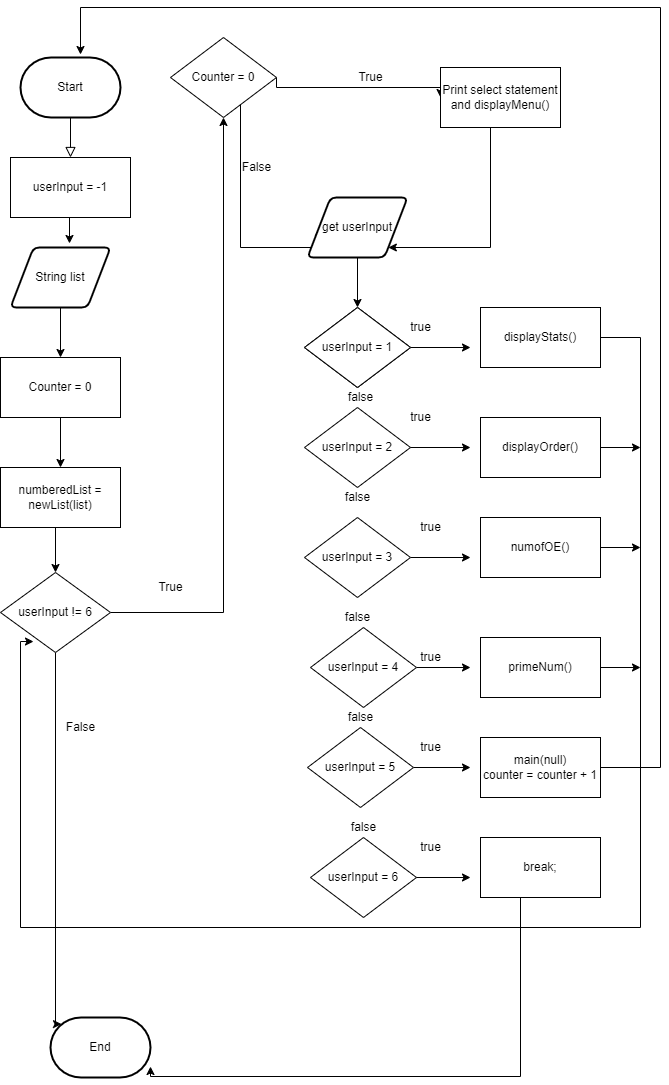

The diagram above was exported from draw.io. Its source (the exported page's mxGraphModel, read from the mxfile embedded in the PNG):
<mxGraphModel dx="1422" dy="794" grid="1" gridSize="10" guides="1" tooltips="1" connect="1" arrows="1" fold="1" page="1" pageScale="1" pageWidth="827" pageHeight="1169" math="0" shadow="0">
  <root>
    <mxCell id="WIyWlLk6GJQsqaUBKTNV-0" />
    <mxCell id="WIyWlLk6GJQsqaUBKTNV-1" parent="WIyWlLk6GJQsqaUBKTNV-0" />
    <mxCell id="WIyWlLk6GJQsqaUBKTNV-2" value="" style="rounded=0;html=1;jettySize=auto;orthogonalLoop=1;fontSize=11;endArrow=block;endFill=0;endSize=8;strokeWidth=1;shadow=0;labelBackgroundColor=none;edgeStyle=orthogonalEdgeStyle;" parent="WIyWlLk6GJQsqaUBKTNV-1" edge="1">
      <mxGeometry relative="1" as="geometry">
        <mxPoint x="220" y="120" as="sourcePoint" />
        <mxPoint x="220" y="170" as="targetPoint" />
      </mxGeometry>
    </mxCell>
    <mxCell id="R48FaMiT29rdcJX9cDX9-0" value="Start" style="strokeWidth=2;html=1;shape=mxgraph.flowchart.terminator;whiteSpace=wrap;" vertex="1" parent="WIyWlLk6GJQsqaUBKTNV-1">
      <mxGeometry x="170" y="70" width="100" height="60" as="geometry" />
    </mxCell>
    <mxCell id="R48FaMiT29rdcJX9cDX9-6" style="edgeStyle=orthogonalEdgeStyle;rounded=0;orthogonalLoop=1;jettySize=auto;html=1;exitX=0.5;exitY=1;exitDx=0;exitDy=0;entryX=0.59;entryY=-0.067;entryDx=0;entryDy=0;entryPerimeter=0;" edge="1" parent="WIyWlLk6GJQsqaUBKTNV-1" source="R48FaMiT29rdcJX9cDX9-4" target="R48FaMiT29rdcJX9cDX9-5">
      <mxGeometry relative="1" as="geometry" />
    </mxCell>
    <mxCell id="R48FaMiT29rdcJX9cDX9-4" value="userInput = -1" style="rounded=0;whiteSpace=wrap;html=1;" vertex="1" parent="WIyWlLk6GJQsqaUBKTNV-1">
      <mxGeometry x="160" y="170" width="120" height="60" as="geometry" />
    </mxCell>
    <mxCell id="R48FaMiT29rdcJX9cDX9-8" style="edgeStyle=orthogonalEdgeStyle;rounded=0;orthogonalLoop=1;jettySize=auto;html=1;exitX=0.5;exitY=1;exitDx=0;exitDy=0;entryX=0.5;entryY=0;entryDx=0;entryDy=0;" edge="1" parent="WIyWlLk6GJQsqaUBKTNV-1" source="R48FaMiT29rdcJX9cDX9-5" target="R48FaMiT29rdcJX9cDX9-7">
      <mxGeometry relative="1" as="geometry" />
    </mxCell>
    <mxCell id="R48FaMiT29rdcJX9cDX9-5" value="String list" style="shape=parallelogram;html=1;strokeWidth=2;perimeter=parallelogramPerimeter;whiteSpace=wrap;rounded=1;arcSize=12;size=0.23;" vertex="1" parent="WIyWlLk6GJQsqaUBKTNV-1">
      <mxGeometry x="160" y="260" width="100" height="60" as="geometry" />
    </mxCell>
    <mxCell id="R48FaMiT29rdcJX9cDX9-11" style="edgeStyle=orthogonalEdgeStyle;rounded=0;orthogonalLoop=1;jettySize=auto;html=1;entryX=0.5;entryY=0;entryDx=0;entryDy=0;" edge="1" parent="WIyWlLk6GJQsqaUBKTNV-1" source="R48FaMiT29rdcJX9cDX9-7" target="R48FaMiT29rdcJX9cDX9-9">
      <mxGeometry relative="1" as="geometry" />
    </mxCell>
    <mxCell id="R48FaMiT29rdcJX9cDX9-7" value="Counter = 0" style="rounded=0;whiteSpace=wrap;html=1;" vertex="1" parent="WIyWlLk6GJQsqaUBKTNV-1">
      <mxGeometry x="150" y="370" width="120" height="60" as="geometry" />
    </mxCell>
    <mxCell id="R48FaMiT29rdcJX9cDX9-13" style="edgeStyle=orthogonalEdgeStyle;rounded=0;orthogonalLoop=1;jettySize=auto;html=1;exitX=0.5;exitY=1;exitDx=0;exitDy=0;entryX=0.5;entryY=0;entryDx=0;entryDy=0;" edge="1" parent="WIyWlLk6GJQsqaUBKTNV-1" source="R48FaMiT29rdcJX9cDX9-9" target="R48FaMiT29rdcJX9cDX9-12">
      <mxGeometry relative="1" as="geometry">
        <Array as="points">
          <mxPoint x="205" y="540" />
        </Array>
      </mxGeometry>
    </mxCell>
    <mxCell id="R48FaMiT29rdcJX9cDX9-9" value="numberedList = newList(list)" style="rounded=0;whiteSpace=wrap;html=1;" vertex="1" parent="WIyWlLk6GJQsqaUBKTNV-1">
      <mxGeometry x="150" y="480" width="120" height="60" as="geometry" />
    </mxCell>
    <mxCell id="R48FaMiT29rdcJX9cDX9-14" style="edgeStyle=orthogonalEdgeStyle;rounded=0;orthogonalLoop=1;jettySize=auto;html=1;entryX=0.5;entryY=1;entryDx=0;entryDy=0;" edge="1" parent="WIyWlLk6GJQsqaUBKTNV-1" source="R48FaMiT29rdcJX9cDX9-12" target="R48FaMiT29rdcJX9cDX9-16">
      <mxGeometry relative="1" as="geometry">
        <mxPoint x="400" y="625" as="targetPoint" />
      </mxGeometry>
    </mxCell>
    <mxCell id="R48FaMiT29rdcJX9cDX9-95" style="edgeStyle=orthogonalEdgeStyle;rounded=0;orthogonalLoop=1;jettySize=auto;html=1;entryX=0.11;entryY=0.11;entryDx=0;entryDy=0;entryPerimeter=0;" edge="1" parent="WIyWlLk6GJQsqaUBKTNV-1" source="R48FaMiT29rdcJX9cDX9-12" target="R48FaMiT29rdcJX9cDX9-47">
      <mxGeometry relative="1" as="geometry">
        <Array as="points">
          <mxPoint x="205" y="1037" />
        </Array>
      </mxGeometry>
    </mxCell>
    <mxCell id="R48FaMiT29rdcJX9cDX9-12" value="userInput != 6" style="rhombus;whiteSpace=wrap;html=1;" vertex="1" parent="WIyWlLk6GJQsqaUBKTNV-1">
      <mxGeometry x="150" y="585" width="110" height="80" as="geometry" />
    </mxCell>
    <mxCell id="R48FaMiT29rdcJX9cDX9-15" value="True" style="text;html=1;align=center;verticalAlign=middle;resizable=0;points=[];autosize=1;strokeColor=none;fillColor=none;" vertex="1" parent="WIyWlLk6GJQsqaUBKTNV-1">
      <mxGeometry x="300" y="590" width="40" height="20" as="geometry" />
    </mxCell>
    <mxCell id="R48FaMiT29rdcJX9cDX9-31" style="edgeStyle=orthogonalEdgeStyle;rounded=0;orthogonalLoop=1;jettySize=auto;html=1;exitX=1;exitY=0.5;exitDx=0;exitDy=0;" edge="1" parent="WIyWlLk6GJQsqaUBKTNV-1" source="R48FaMiT29rdcJX9cDX9-16">
      <mxGeometry relative="1" as="geometry">
        <mxPoint x="590" y="110" as="targetPoint" />
        <Array as="points">
          <mxPoint x="590" y="100" />
        </Array>
      </mxGeometry>
    </mxCell>
    <mxCell id="R48FaMiT29rdcJX9cDX9-97" style="edgeStyle=orthogonalEdgeStyle;rounded=0;orthogonalLoop=1;jettySize=auto;html=1;exitX=1;exitY=0.5;exitDx=0;exitDy=0;entryX=0;entryY=0.5;entryDx=0;entryDy=0;" edge="1" parent="WIyWlLk6GJQsqaUBKTNV-1" source="R48FaMiT29rdcJX9cDX9-16" target="R48FaMiT29rdcJX9cDX9-23">
      <mxGeometry relative="1" as="geometry">
        <Array as="points">
          <mxPoint x="390" y="90" />
          <mxPoint x="390" y="260" />
          <mxPoint x="469" y="260" />
        </Array>
      </mxGeometry>
    </mxCell>
    <mxCell id="R48FaMiT29rdcJX9cDX9-16" value="Counter = 0" style="rhombus;whiteSpace=wrap;html=1;" vertex="1" parent="WIyWlLk6GJQsqaUBKTNV-1">
      <mxGeometry x="320" y="50" width="106" height="80" as="geometry" />
    </mxCell>
    <mxCell id="R48FaMiT29rdcJX9cDX9-18" value="True" style="text;html=1;align=center;verticalAlign=middle;resizable=0;points=[];autosize=1;strokeColor=none;fillColor=none;" vertex="1" parent="WIyWlLk6GJQsqaUBKTNV-1">
      <mxGeometry x="500" y="80" width="40" height="20" as="geometry" />
    </mxCell>
    <mxCell id="R48FaMiT29rdcJX9cDX9-98" style="edgeStyle=orthogonalEdgeStyle;rounded=0;orthogonalLoop=1;jettySize=auto;html=1;" edge="1" parent="WIyWlLk6GJQsqaUBKTNV-1" source="R48FaMiT29rdcJX9cDX9-20" target="R48FaMiT29rdcJX9cDX9-23">
      <mxGeometry relative="1" as="geometry">
        <mxPoint x="610" y="290" as="targetPoint" />
        <Array as="points">
          <mxPoint x="640" y="260" />
        </Array>
      </mxGeometry>
    </mxCell>
    <mxCell id="R48FaMiT29rdcJX9cDX9-20" value="Print select statement&lt;br&gt;and displayMenu()" style="rounded=0;whiteSpace=wrap;html=1;" vertex="1" parent="WIyWlLk6GJQsqaUBKTNV-1">
      <mxGeometry x="590" y="80" width="120" height="60" as="geometry" />
    </mxCell>
    <mxCell id="R48FaMiT29rdcJX9cDX9-44" style="edgeStyle=orthogonalEdgeStyle;rounded=0;orthogonalLoop=1;jettySize=auto;html=1;entryX=0.5;entryY=0;entryDx=0;entryDy=0;" edge="1" parent="WIyWlLk6GJQsqaUBKTNV-1" source="R48FaMiT29rdcJX9cDX9-23" target="R48FaMiT29rdcJX9cDX9-38">
      <mxGeometry relative="1" as="geometry" />
    </mxCell>
    <mxCell id="R48FaMiT29rdcJX9cDX9-23" value="get userInput" style="shape=parallelogram;html=1;strokeWidth=2;perimeter=parallelogramPerimeter;whiteSpace=wrap;rounded=1;arcSize=12;size=0.23;" vertex="1" parent="WIyWlLk6GJQsqaUBKTNV-1">
      <mxGeometry x="457" y="210" width="100" height="60" as="geometry" />
    </mxCell>
    <mxCell id="R48FaMiT29rdcJX9cDX9-30" value="False" style="text;html=1;align=center;verticalAlign=middle;resizable=0;points=[];autosize=1;strokeColor=none;fillColor=none;" vertex="1" parent="WIyWlLk6GJQsqaUBKTNV-1">
      <mxGeometry x="386" y="170" width="40" height="20" as="geometry" />
    </mxCell>
    <mxCell id="R48FaMiT29rdcJX9cDX9-45" style="edgeStyle=orthogonalEdgeStyle;rounded=0;orthogonalLoop=1;jettySize=auto;html=1;" edge="1" parent="WIyWlLk6GJQsqaUBKTNV-1" source="R48FaMiT29rdcJX9cDX9-38">
      <mxGeometry relative="1" as="geometry">
        <mxPoint x="620" y="360" as="targetPoint" />
      </mxGeometry>
    </mxCell>
    <mxCell id="R48FaMiT29rdcJX9cDX9-38" value="userInput = 1" style="rhombus;whiteSpace=wrap;html=1;" vertex="1" parent="WIyWlLk6GJQsqaUBKTNV-1">
      <mxGeometry x="454" y="320" width="106" height="80" as="geometry" />
    </mxCell>
    <mxCell id="R48FaMiT29rdcJX9cDX9-58" style="edgeStyle=orthogonalEdgeStyle;rounded=0;orthogonalLoop=1;jettySize=auto;html=1;exitX=1;exitY=0.5;exitDx=0;exitDy=0;" edge="1" parent="WIyWlLk6GJQsqaUBKTNV-1" source="R48FaMiT29rdcJX9cDX9-39">
      <mxGeometry relative="1" as="geometry">
        <mxPoint x="620" y="460" as="targetPoint" />
      </mxGeometry>
    </mxCell>
    <mxCell id="R48FaMiT29rdcJX9cDX9-39" value="userInput = 2" style="rhombus;whiteSpace=wrap;html=1;" vertex="1" parent="WIyWlLk6GJQsqaUBKTNV-1">
      <mxGeometry x="454" y="420" width="106" height="80" as="geometry" />
    </mxCell>
    <mxCell id="R48FaMiT29rdcJX9cDX9-64" style="edgeStyle=orthogonalEdgeStyle;rounded=0;orthogonalLoop=1;jettySize=auto;html=1;exitX=1;exitY=0.5;exitDx=0;exitDy=0;" edge="1" parent="WIyWlLk6GJQsqaUBKTNV-1" source="R48FaMiT29rdcJX9cDX9-40">
      <mxGeometry relative="1" as="geometry">
        <mxPoint x="620" y="570" as="targetPoint" />
      </mxGeometry>
    </mxCell>
    <mxCell id="R48FaMiT29rdcJX9cDX9-40" value="userInput = 3" style="rhombus;whiteSpace=wrap;html=1;" vertex="1" parent="WIyWlLk6GJQsqaUBKTNV-1">
      <mxGeometry x="454" y="530" width="106" height="80" as="geometry" />
    </mxCell>
    <mxCell id="R48FaMiT29rdcJX9cDX9-65" style="edgeStyle=orthogonalEdgeStyle;rounded=0;orthogonalLoop=1;jettySize=auto;html=1;" edge="1" parent="WIyWlLk6GJQsqaUBKTNV-1" source="R48FaMiT29rdcJX9cDX9-41">
      <mxGeometry relative="1" as="geometry">
        <mxPoint x="620" y="680" as="targetPoint" />
      </mxGeometry>
    </mxCell>
    <mxCell id="R48FaMiT29rdcJX9cDX9-41" value="userInput = 4" style="rhombus;whiteSpace=wrap;html=1;" vertex="1" parent="WIyWlLk6GJQsqaUBKTNV-1">
      <mxGeometry x="460" y="640" width="106" height="80" as="geometry" />
    </mxCell>
    <mxCell id="R48FaMiT29rdcJX9cDX9-66" style="edgeStyle=orthogonalEdgeStyle;rounded=0;orthogonalLoop=1;jettySize=auto;html=1;" edge="1" parent="WIyWlLk6GJQsqaUBKTNV-1" source="R48FaMiT29rdcJX9cDX9-42">
      <mxGeometry relative="1" as="geometry">
        <mxPoint x="620" y="780" as="targetPoint" />
      </mxGeometry>
    </mxCell>
    <mxCell id="R48FaMiT29rdcJX9cDX9-42" value="userInput = 5" style="rhombus;whiteSpace=wrap;html=1;" vertex="1" parent="WIyWlLk6GJQsqaUBKTNV-1">
      <mxGeometry x="457" y="740" width="106" height="80" as="geometry" />
    </mxCell>
    <mxCell id="R48FaMiT29rdcJX9cDX9-68" style="edgeStyle=orthogonalEdgeStyle;rounded=0;orthogonalLoop=1;jettySize=auto;html=1;exitX=1;exitY=0.5;exitDx=0;exitDy=0;" edge="1" parent="WIyWlLk6GJQsqaUBKTNV-1" source="R48FaMiT29rdcJX9cDX9-43">
      <mxGeometry relative="1" as="geometry">
        <mxPoint x="620" y="890" as="targetPoint" />
      </mxGeometry>
    </mxCell>
    <mxCell id="R48FaMiT29rdcJX9cDX9-43" value="userInput = 6" style="rhombus;whiteSpace=wrap;html=1;" vertex="1" parent="WIyWlLk6GJQsqaUBKTNV-1">
      <mxGeometry x="460" y="850" width="106" height="80" as="geometry" />
    </mxCell>
    <mxCell id="R48FaMiT29rdcJX9cDX9-46" value="userInput = 1" style="rhombus;whiteSpace=wrap;html=1;" vertex="1" parent="WIyWlLk6GJQsqaUBKTNV-1">
      <mxGeometry x="454" y="320" width="106" height="80" as="geometry" />
    </mxCell>
    <mxCell id="R48FaMiT29rdcJX9cDX9-47" value="End" style="strokeWidth=2;html=1;shape=mxgraph.flowchart.terminator;whiteSpace=wrap;" vertex="1" parent="WIyWlLk6GJQsqaUBKTNV-1">
      <mxGeometry x="200" y="1030" width="100" height="60" as="geometry" />
    </mxCell>
    <mxCell id="R48FaMiT29rdcJX9cDX9-48" value="true" style="text;html=1;align=center;verticalAlign=middle;resizable=0;points=[];autosize=1;strokeColor=none;fillColor=none;" vertex="1" parent="WIyWlLk6GJQsqaUBKTNV-1">
      <mxGeometry x="550" y="330" width="40" height="20" as="geometry" />
    </mxCell>
    <mxCell id="R48FaMiT29rdcJX9cDX9-73" style="edgeStyle=orthogonalEdgeStyle;rounded=0;orthogonalLoop=1;jettySize=auto;html=1;entryX=0.3;entryY=0.863;entryDx=0;entryDy=0;entryPerimeter=0;" edge="1" parent="WIyWlLk6GJQsqaUBKTNV-1" source="R48FaMiT29rdcJX9cDX9-49" target="R48FaMiT29rdcJX9cDX9-12">
      <mxGeometry relative="1" as="geometry">
        <mxPoint x="170" y="930" as="targetPoint" />
        <Array as="points">
          <mxPoint x="790" y="350" />
          <mxPoint x="790" y="940" />
          <mxPoint x="170" y="940" />
          <mxPoint x="170" y="654" />
        </Array>
      </mxGeometry>
    </mxCell>
    <mxCell id="R48FaMiT29rdcJX9cDX9-49" value="displayStats()" style="rounded=0;whiteSpace=wrap;html=1;" vertex="1" parent="WIyWlLk6GJQsqaUBKTNV-1">
      <mxGeometry x="630" y="320" width="120" height="60" as="geometry" />
    </mxCell>
    <mxCell id="R48FaMiT29rdcJX9cDX9-50" value="false" style="text;html=1;align=center;verticalAlign=middle;resizable=0;points=[];autosize=1;strokeColor=none;fillColor=none;" vertex="1" parent="WIyWlLk6GJQsqaUBKTNV-1">
      <mxGeometry x="490" y="400" width="40" height="20" as="geometry" />
    </mxCell>
    <mxCell id="R48FaMiT29rdcJX9cDX9-53" value="false&lt;br&gt;" style="text;html=1;align=center;verticalAlign=middle;resizable=0;points=[];autosize=1;strokeColor=none;fillColor=none;" vertex="1" parent="WIyWlLk6GJQsqaUBKTNV-1">
      <mxGeometry x="487" y="500" width="40" height="20" as="geometry" />
    </mxCell>
    <mxCell id="R48FaMiT29rdcJX9cDX9-54" value="false" style="text;html=1;align=center;verticalAlign=middle;resizable=0;points=[];autosize=1;strokeColor=none;fillColor=none;" vertex="1" parent="WIyWlLk6GJQsqaUBKTNV-1">
      <mxGeometry x="487" y="620" width="40" height="20" as="geometry" />
    </mxCell>
    <mxCell id="R48FaMiT29rdcJX9cDX9-55" value="false" style="text;html=1;align=center;verticalAlign=middle;resizable=0;points=[];autosize=1;strokeColor=none;fillColor=none;" vertex="1" parent="WIyWlLk6GJQsqaUBKTNV-1">
      <mxGeometry x="490" y="720" width="40" height="20" as="geometry" />
    </mxCell>
    <mxCell id="R48FaMiT29rdcJX9cDX9-57" value="false" style="text;html=1;align=center;verticalAlign=middle;resizable=0;points=[];autosize=1;strokeColor=none;fillColor=none;" vertex="1" parent="WIyWlLk6GJQsqaUBKTNV-1">
      <mxGeometry x="493" y="830" width="40" height="20" as="geometry" />
    </mxCell>
    <mxCell id="R48FaMiT29rdcJX9cDX9-76" style="edgeStyle=orthogonalEdgeStyle;rounded=0;orthogonalLoop=1;jettySize=auto;html=1;" edge="1" parent="WIyWlLk6GJQsqaUBKTNV-1" source="R48FaMiT29rdcJX9cDX9-59">
      <mxGeometry relative="1" as="geometry">
        <mxPoint x="790" y="460" as="targetPoint" />
      </mxGeometry>
    </mxCell>
    <mxCell id="R48FaMiT29rdcJX9cDX9-59" value="displayOrder()" style="rounded=0;whiteSpace=wrap;html=1;" vertex="1" parent="WIyWlLk6GJQsqaUBKTNV-1">
      <mxGeometry x="630" y="430" width="120" height="60" as="geometry" />
    </mxCell>
    <mxCell id="R48FaMiT29rdcJX9cDX9-77" style="edgeStyle=orthogonalEdgeStyle;rounded=0;orthogonalLoop=1;jettySize=auto;html=1;" edge="1" parent="WIyWlLk6GJQsqaUBKTNV-1" source="R48FaMiT29rdcJX9cDX9-60">
      <mxGeometry relative="1" as="geometry">
        <mxPoint x="790" y="560" as="targetPoint" />
      </mxGeometry>
    </mxCell>
    <mxCell id="R48FaMiT29rdcJX9cDX9-60" value="numofOE()" style="rounded=0;whiteSpace=wrap;html=1;" vertex="1" parent="WIyWlLk6GJQsqaUBKTNV-1">
      <mxGeometry x="630" y="530" width="120" height="60" as="geometry" />
    </mxCell>
    <mxCell id="R48FaMiT29rdcJX9cDX9-78" style="edgeStyle=orthogonalEdgeStyle;rounded=0;orthogonalLoop=1;jettySize=auto;html=1;" edge="1" parent="WIyWlLk6GJQsqaUBKTNV-1" source="R48FaMiT29rdcJX9cDX9-61">
      <mxGeometry relative="1" as="geometry">
        <mxPoint x="790" y="680" as="targetPoint" />
      </mxGeometry>
    </mxCell>
    <mxCell id="R48FaMiT29rdcJX9cDX9-61" value="primeNum()" style="rounded=0;whiteSpace=wrap;html=1;" vertex="1" parent="WIyWlLk6GJQsqaUBKTNV-1">
      <mxGeometry x="630" y="650" width="120" height="60" as="geometry" />
    </mxCell>
    <mxCell id="R48FaMiT29rdcJX9cDX9-79" style="edgeStyle=orthogonalEdgeStyle;rounded=0;orthogonalLoop=1;jettySize=auto;html=1;entryX=0.6;entryY=-0.05;entryDx=0;entryDy=0;entryPerimeter=0;" edge="1" parent="WIyWlLk6GJQsqaUBKTNV-1" source="R48FaMiT29rdcJX9cDX9-62" target="R48FaMiT29rdcJX9cDX9-0">
      <mxGeometry relative="1" as="geometry">
        <mxPoint x="230" y="60" as="targetPoint" />
        <Array as="points">
          <mxPoint x="810" y="780" />
          <mxPoint x="810" y="20" />
          <mxPoint x="230" y="20" />
        </Array>
      </mxGeometry>
    </mxCell>
    <mxCell id="R48FaMiT29rdcJX9cDX9-62" value="main(null)&lt;br&gt;counter = counter + 1" style="rounded=0;whiteSpace=wrap;html=1;" vertex="1" parent="WIyWlLk6GJQsqaUBKTNV-1">
      <mxGeometry x="630" y="750" width="120" height="60" as="geometry" />
    </mxCell>
    <mxCell id="R48FaMiT29rdcJX9cDX9-70" style="edgeStyle=orthogonalEdgeStyle;rounded=0;orthogonalLoop=1;jettySize=auto;html=1;entryX=1;entryY=0.817;entryDx=0;entryDy=0;entryPerimeter=0;" edge="1" parent="WIyWlLk6GJQsqaUBKTNV-1" source="R48FaMiT29rdcJX9cDX9-63" target="R48FaMiT29rdcJX9cDX9-47">
      <mxGeometry relative="1" as="geometry">
        <Array as="points">
          <mxPoint x="670" y="1089" />
        </Array>
      </mxGeometry>
    </mxCell>
    <mxCell id="R48FaMiT29rdcJX9cDX9-63" value="break;" style="rounded=0;whiteSpace=wrap;html=1;" vertex="1" parent="WIyWlLk6GJQsqaUBKTNV-1">
      <mxGeometry x="630" y="850" width="120" height="60" as="geometry" />
    </mxCell>
    <mxCell id="R48FaMiT29rdcJX9cDX9-82" value="true" style="text;html=1;align=center;verticalAlign=middle;resizable=0;points=[];autosize=1;strokeColor=none;fillColor=none;" vertex="1" parent="WIyWlLk6GJQsqaUBKTNV-1">
      <mxGeometry x="550" y="420" width="40" height="20" as="geometry" />
    </mxCell>
    <mxCell id="R48FaMiT29rdcJX9cDX9-83" value="true" style="text;html=1;align=center;verticalAlign=middle;resizable=0;points=[];autosize=1;strokeColor=none;fillColor=none;" vertex="1" parent="WIyWlLk6GJQsqaUBKTNV-1">
      <mxGeometry x="560" y="530" width="40" height="20" as="geometry" />
    </mxCell>
    <mxCell id="R48FaMiT29rdcJX9cDX9-84" value="true" style="text;html=1;align=center;verticalAlign=middle;resizable=0;points=[];autosize=1;strokeColor=none;fillColor=none;" vertex="1" parent="WIyWlLk6GJQsqaUBKTNV-1">
      <mxGeometry x="560" y="660" width="40" height="20" as="geometry" />
    </mxCell>
    <mxCell id="R48FaMiT29rdcJX9cDX9-85" value="true" style="text;html=1;align=center;verticalAlign=middle;resizable=0;points=[];autosize=1;strokeColor=none;fillColor=none;" vertex="1" parent="WIyWlLk6GJQsqaUBKTNV-1">
      <mxGeometry x="560" y="750" width="40" height="20" as="geometry" />
    </mxCell>
    <mxCell id="R48FaMiT29rdcJX9cDX9-86" value="true" style="text;html=1;align=center;verticalAlign=middle;resizable=0;points=[];autosize=1;strokeColor=none;fillColor=none;" vertex="1" parent="WIyWlLk6GJQsqaUBKTNV-1">
      <mxGeometry x="560" y="850" width="40" height="20" as="geometry" />
    </mxCell>
    <mxCell id="R48FaMiT29rdcJX9cDX9-96" value="False" style="text;html=1;align=center;verticalAlign=middle;resizable=0;points=[];autosize=1;strokeColor=none;fillColor=none;" vertex="1" parent="WIyWlLk6GJQsqaUBKTNV-1">
      <mxGeometry x="210" y="730" width="40" height="20" as="geometry" />
    </mxCell>
  </root>
</mxGraphModel>